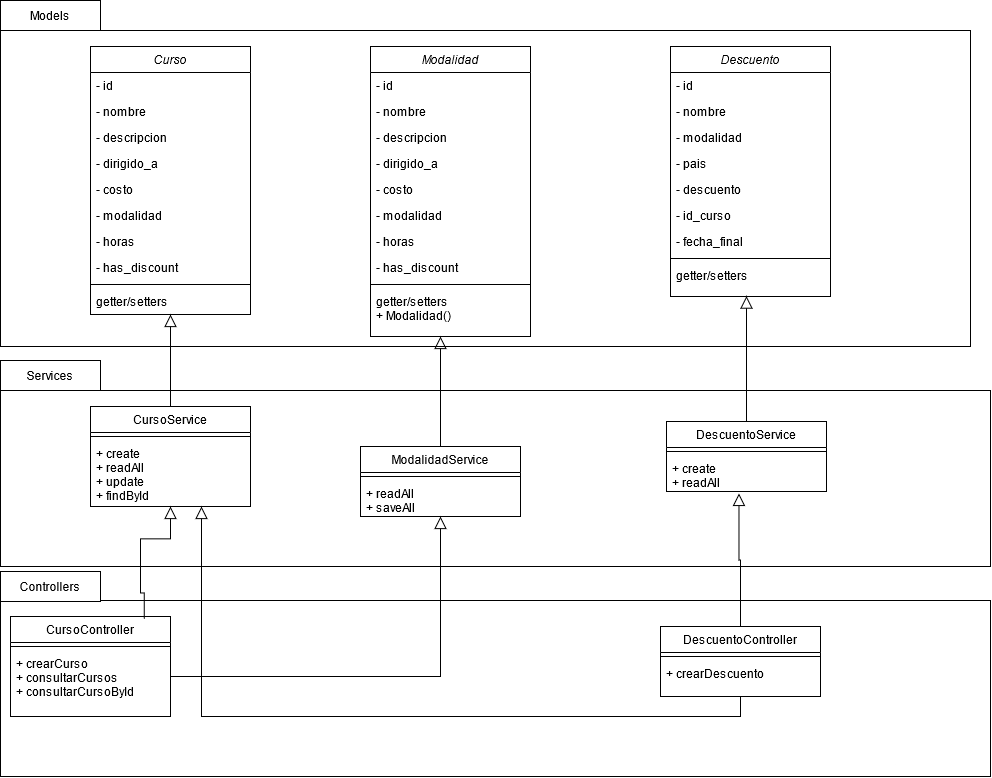

The diagram above was exported from draw.io. Its source (the exported page's mxGraphModel, read from the mxfile embedded in the PNG):
<mxGraphModel dx="1221" dy="1800" grid="1" gridSize="10" guides="1" tooltips="1" connect="1" arrows="1" fold="1" page="1" pageScale="1" pageWidth="827" pageHeight="1169" math="0" shadow="0">
  <root>
    <mxCell id="WIyWlLk6GJQsqaUBKTNV-0" />
    <mxCell id="WIyWlLk6GJQsqaUBKTNV-1" parent="WIyWlLk6GJQsqaUBKTNV-0" />
    <mxCell id="imXXhOOWbb84a4PU_Qxj-53" value="" style="shape=folder;fontStyle=1;spacingTop=10;tabWidth=40;tabHeight=14;tabPosition=left;html=1;" vertex="1" parent="WIyWlLk6GJQsqaUBKTNV-1">
      <mxGeometry x="40" y="570" width="990" height="190" as="geometry" />
    </mxCell>
    <mxCell id="imXXhOOWbb84a4PU_Qxj-54" value="Controllers" style="rounded=0;whiteSpace=wrap;html=1;" vertex="1" parent="WIyWlLk6GJQsqaUBKTNV-1">
      <mxGeometry x="40" y="555" width="100" height="30" as="geometry" />
    </mxCell>
    <mxCell id="imXXhOOWbb84a4PU_Qxj-51" value="" style="shape=folder;fontStyle=1;spacingTop=10;tabWidth=40;tabHeight=14;tabPosition=left;html=1;" vertex="1" parent="WIyWlLk6GJQsqaUBKTNV-1">
      <mxGeometry x="40" y="360" width="990" height="190" as="geometry" />
    </mxCell>
    <mxCell id="imXXhOOWbb84a4PU_Qxj-49" value="" style="shape=folder;fontStyle=1;spacingTop=10;tabWidth=40;tabHeight=14;tabPosition=left;html=1;" vertex="1" parent="WIyWlLk6GJQsqaUBKTNV-1">
      <mxGeometry x="40" width="970" height="330" as="geometry" />
    </mxCell>
    <mxCell id="zkfFHV4jXpPFQw0GAbJ--0" value="Curso" style="swimlane;fontStyle=2;align=center;verticalAlign=top;childLayout=stackLayout;horizontal=1;startSize=26;horizontalStack=0;resizeParent=1;resizeLast=0;collapsible=1;marginBottom=0;rounded=0;shadow=0;strokeWidth=1;" parent="WIyWlLk6GJQsqaUBKTNV-1" vertex="1">
      <mxGeometry x="130" y="30" width="160" height="268" as="geometry">
        <mxRectangle x="220" y="120" width="160" height="26" as="alternateBounds" />
      </mxGeometry>
    </mxCell>
    <mxCell id="zkfFHV4jXpPFQw0GAbJ--1" value="- id" style="text;align=left;verticalAlign=top;spacingLeft=4;spacingRight=4;overflow=hidden;rotatable=0;points=[[0,0.5],[1,0.5]];portConstraint=eastwest;" parent="zkfFHV4jXpPFQw0GAbJ--0" vertex="1">
      <mxGeometry y="26" width="160" height="26" as="geometry" />
    </mxCell>
    <mxCell id="zkfFHV4jXpPFQw0GAbJ--2" value="- nombre" style="text;align=left;verticalAlign=top;spacingLeft=4;spacingRight=4;overflow=hidden;rotatable=0;points=[[0,0.5],[1,0.5]];portConstraint=eastwest;rounded=0;shadow=0;html=0;" parent="zkfFHV4jXpPFQw0GAbJ--0" vertex="1">
      <mxGeometry y="52" width="160" height="26" as="geometry" />
    </mxCell>
    <mxCell id="zkfFHV4jXpPFQw0GAbJ--3" value="- descripcion" style="text;align=left;verticalAlign=top;spacingLeft=4;spacingRight=4;overflow=hidden;rotatable=0;points=[[0,0.5],[1,0.5]];portConstraint=eastwest;rounded=0;shadow=0;html=0;" parent="zkfFHV4jXpPFQw0GAbJ--0" vertex="1">
      <mxGeometry y="78" width="160" height="26" as="geometry" />
    </mxCell>
    <mxCell id="imXXhOOWbb84a4PU_Qxj-0" value="- dirigido_a" style="text;align=left;verticalAlign=top;spacingLeft=4;spacingRight=4;overflow=hidden;rotatable=0;points=[[0,0.5],[1,0.5]];portConstraint=eastwest;rounded=0;shadow=0;html=0;" vertex="1" parent="zkfFHV4jXpPFQw0GAbJ--0">
      <mxGeometry y="104" width="160" height="26" as="geometry" />
    </mxCell>
    <mxCell id="imXXhOOWbb84a4PU_Qxj-1" value="- costo" style="text;align=left;verticalAlign=top;spacingLeft=4;spacingRight=4;overflow=hidden;rotatable=0;points=[[0,0.5],[1,0.5]];portConstraint=eastwest;rounded=0;shadow=0;html=0;" vertex="1" parent="zkfFHV4jXpPFQw0GAbJ--0">
      <mxGeometry y="130" width="160" height="26" as="geometry" />
    </mxCell>
    <mxCell id="imXXhOOWbb84a4PU_Qxj-2" value="- modalidad" style="text;align=left;verticalAlign=top;spacingLeft=4;spacingRight=4;overflow=hidden;rotatable=0;points=[[0,0.5],[1,0.5]];portConstraint=eastwest;rounded=0;shadow=0;html=0;" vertex="1" parent="zkfFHV4jXpPFQw0GAbJ--0">
      <mxGeometry y="156" width="160" height="26" as="geometry" />
    </mxCell>
    <mxCell id="imXXhOOWbb84a4PU_Qxj-3" value="- horas" style="text;align=left;verticalAlign=top;spacingLeft=4;spacingRight=4;overflow=hidden;rotatable=0;points=[[0,0.5],[1,0.5]];portConstraint=eastwest;rounded=0;shadow=0;html=0;" vertex="1" parent="zkfFHV4jXpPFQw0GAbJ--0">
      <mxGeometry y="182" width="160" height="26" as="geometry" />
    </mxCell>
    <mxCell id="imXXhOOWbb84a4PU_Qxj-4" value="- has_discount" style="text;align=left;verticalAlign=top;spacingLeft=4;spacingRight=4;overflow=hidden;rotatable=0;points=[[0,0.5],[1,0.5]];portConstraint=eastwest;rounded=0;shadow=0;html=0;" vertex="1" parent="zkfFHV4jXpPFQw0GAbJ--0">
      <mxGeometry y="208" width="160" height="26" as="geometry" />
    </mxCell>
    <mxCell id="zkfFHV4jXpPFQw0GAbJ--4" value="" style="line;html=1;strokeWidth=1;align=left;verticalAlign=middle;spacingTop=-1;spacingLeft=3;spacingRight=3;rotatable=0;labelPosition=right;points=[];portConstraint=eastwest;" parent="zkfFHV4jXpPFQw0GAbJ--0" vertex="1">
      <mxGeometry y="234" width="160" height="8" as="geometry" />
    </mxCell>
    <mxCell id="zkfFHV4jXpPFQw0GAbJ--5" value="getter/setters" style="text;align=left;verticalAlign=top;spacingLeft=4;spacingRight=4;overflow=hidden;rotatable=0;points=[[0,0.5],[1,0.5]];portConstraint=eastwest;" parent="zkfFHV4jXpPFQw0GAbJ--0" vertex="1">
      <mxGeometry y="242" width="160" height="26" as="geometry" />
    </mxCell>
    <mxCell id="zkfFHV4jXpPFQw0GAbJ--6" value="CursoService" style="swimlane;fontStyle=0;align=center;verticalAlign=top;childLayout=stackLayout;horizontal=1;startSize=26;horizontalStack=0;resizeParent=1;resizeLast=0;collapsible=1;marginBottom=0;rounded=0;shadow=0;strokeWidth=1;" parent="WIyWlLk6GJQsqaUBKTNV-1" vertex="1">
      <mxGeometry x="130" y="390" width="160" height="100" as="geometry">
        <mxRectangle x="130" y="390" width="160" height="26" as="alternateBounds" />
      </mxGeometry>
    </mxCell>
    <mxCell id="zkfFHV4jXpPFQw0GAbJ--9" value="" style="line;html=1;strokeWidth=1;align=left;verticalAlign=middle;spacingTop=-1;spacingLeft=3;spacingRight=3;rotatable=0;labelPosition=right;points=[];portConstraint=eastwest;" parent="zkfFHV4jXpPFQw0GAbJ--6" vertex="1">
      <mxGeometry y="26" width="160" height="8" as="geometry" />
    </mxCell>
    <mxCell id="zkfFHV4jXpPFQw0GAbJ--11" value="+ create&#10;+ readAll&#10;+ update&#10;+ findById&#10;" style="text;align=left;verticalAlign=top;spacingLeft=4;spacingRight=4;overflow=hidden;rotatable=0;points=[[0,0.5],[1,0.5]];portConstraint=eastwest;" parent="zkfFHV4jXpPFQw0GAbJ--6" vertex="1">
      <mxGeometry y="34" width="160" height="66" as="geometry" />
    </mxCell>
    <mxCell id="zkfFHV4jXpPFQw0GAbJ--12" value="" style="endArrow=block;endSize=10;endFill=0;shadow=0;strokeWidth=1;rounded=0;edgeStyle=elbowEdgeStyle;elbow=vertical;" parent="WIyWlLk6GJQsqaUBKTNV-1" source="zkfFHV4jXpPFQw0GAbJ--6" target="zkfFHV4jXpPFQw0GAbJ--0" edge="1">
      <mxGeometry width="160" relative="1" as="geometry">
        <mxPoint x="200" y="203" as="sourcePoint" />
        <mxPoint x="200" y="203" as="targetPoint" />
      </mxGeometry>
    </mxCell>
    <mxCell id="zkfFHV4jXpPFQw0GAbJ--13" value="CursoController" style="swimlane;fontStyle=0;align=center;verticalAlign=top;childLayout=stackLayout;horizontal=1;startSize=26;horizontalStack=0;resizeParent=1;resizeLast=0;collapsible=1;marginBottom=0;rounded=0;shadow=0;strokeWidth=1;" parent="WIyWlLk6GJQsqaUBKTNV-1" vertex="1">
      <mxGeometry x="50" y="600" width="160" height="100" as="geometry">
        <mxRectangle x="340" y="380" width="170" height="26" as="alternateBounds" />
      </mxGeometry>
    </mxCell>
    <mxCell id="zkfFHV4jXpPFQw0GAbJ--15" value="" style="line;html=1;strokeWidth=1;align=left;verticalAlign=middle;spacingTop=-1;spacingLeft=3;spacingRight=3;rotatable=0;labelPosition=right;points=[];portConstraint=eastwest;" parent="zkfFHV4jXpPFQw0GAbJ--13" vertex="1">
      <mxGeometry y="26" width="160" height="8" as="geometry" />
    </mxCell>
    <mxCell id="imXXhOOWbb84a4PU_Qxj-5" value="+ crearCurso&#10;+ consultarCursos&#10;+ consultarCursoById&#10;" style="text;align=left;verticalAlign=top;spacingLeft=4;spacingRight=4;overflow=hidden;rotatable=0;points=[[0,0.5],[1,0.5]];portConstraint=eastwest;" vertex="1" parent="zkfFHV4jXpPFQw0GAbJ--13">
      <mxGeometry y="34" width="160" height="66" as="geometry" />
    </mxCell>
    <mxCell id="imXXhOOWbb84a4PU_Qxj-8" value="" style="endArrow=block;endSize=10;endFill=0;shadow=0;strokeWidth=1;rounded=0;edgeStyle=elbowEdgeStyle;elbow=vertical;startArrow=none;" edge="1" parent="WIyWlLk6GJQsqaUBKTNV-1">
      <mxGeometry width="160" relative="1" as="geometry">
        <mxPoint x="180" y="555" as="sourcePoint" />
        <mxPoint x="210" y="490" as="targetPoint" />
      </mxGeometry>
    </mxCell>
    <mxCell id="imXXhOOWbb84a4PU_Qxj-9" value="Modalidad" style="swimlane;fontStyle=2;align=center;verticalAlign=top;childLayout=stackLayout;horizontal=1;startSize=26;horizontalStack=0;resizeParent=1;resizeLast=0;collapsible=1;marginBottom=0;rounded=0;shadow=0;strokeWidth=1;" vertex="1" parent="WIyWlLk6GJQsqaUBKTNV-1">
      <mxGeometry x="410" y="30" width="160" height="290" as="geometry">
        <mxRectangle x="220" y="120" width="160" height="26" as="alternateBounds" />
      </mxGeometry>
    </mxCell>
    <mxCell id="imXXhOOWbb84a4PU_Qxj-10" value="- id" style="text;align=left;verticalAlign=top;spacingLeft=4;spacingRight=4;overflow=hidden;rotatable=0;points=[[0,0.5],[1,0.5]];portConstraint=eastwest;" vertex="1" parent="imXXhOOWbb84a4PU_Qxj-9">
      <mxGeometry y="26" width="160" height="26" as="geometry" />
    </mxCell>
    <mxCell id="imXXhOOWbb84a4PU_Qxj-11" value="- nombre" style="text;align=left;verticalAlign=top;spacingLeft=4;spacingRight=4;overflow=hidden;rotatable=0;points=[[0,0.5],[1,0.5]];portConstraint=eastwest;rounded=0;shadow=0;html=0;" vertex="1" parent="imXXhOOWbb84a4PU_Qxj-9">
      <mxGeometry y="52" width="160" height="26" as="geometry" />
    </mxCell>
    <mxCell id="imXXhOOWbb84a4PU_Qxj-12" value="- descripcion" style="text;align=left;verticalAlign=top;spacingLeft=4;spacingRight=4;overflow=hidden;rotatable=0;points=[[0,0.5],[1,0.5]];portConstraint=eastwest;rounded=0;shadow=0;html=0;" vertex="1" parent="imXXhOOWbb84a4PU_Qxj-9">
      <mxGeometry y="78" width="160" height="26" as="geometry" />
    </mxCell>
    <mxCell id="imXXhOOWbb84a4PU_Qxj-13" value="- dirigido_a" style="text;align=left;verticalAlign=top;spacingLeft=4;spacingRight=4;overflow=hidden;rotatable=0;points=[[0,0.5],[1,0.5]];portConstraint=eastwest;rounded=0;shadow=0;html=0;" vertex="1" parent="imXXhOOWbb84a4PU_Qxj-9">
      <mxGeometry y="104" width="160" height="26" as="geometry" />
    </mxCell>
    <mxCell id="imXXhOOWbb84a4PU_Qxj-14" value="- costo" style="text;align=left;verticalAlign=top;spacingLeft=4;spacingRight=4;overflow=hidden;rotatable=0;points=[[0,0.5],[1,0.5]];portConstraint=eastwest;rounded=0;shadow=0;html=0;" vertex="1" parent="imXXhOOWbb84a4PU_Qxj-9">
      <mxGeometry y="130" width="160" height="26" as="geometry" />
    </mxCell>
    <mxCell id="imXXhOOWbb84a4PU_Qxj-15" value="- modalidad" style="text;align=left;verticalAlign=top;spacingLeft=4;spacingRight=4;overflow=hidden;rotatable=0;points=[[0,0.5],[1,0.5]];portConstraint=eastwest;rounded=0;shadow=0;html=0;" vertex="1" parent="imXXhOOWbb84a4PU_Qxj-9">
      <mxGeometry y="156" width="160" height="26" as="geometry" />
    </mxCell>
    <mxCell id="imXXhOOWbb84a4PU_Qxj-16" value="- horas" style="text;align=left;verticalAlign=top;spacingLeft=4;spacingRight=4;overflow=hidden;rotatable=0;points=[[0,0.5],[1,0.5]];portConstraint=eastwest;rounded=0;shadow=0;html=0;" vertex="1" parent="imXXhOOWbb84a4PU_Qxj-9">
      <mxGeometry y="182" width="160" height="26" as="geometry" />
    </mxCell>
    <mxCell id="imXXhOOWbb84a4PU_Qxj-17" value="- has_discount" style="text;align=left;verticalAlign=top;spacingLeft=4;spacingRight=4;overflow=hidden;rotatable=0;points=[[0,0.5],[1,0.5]];portConstraint=eastwest;rounded=0;shadow=0;html=0;" vertex="1" parent="imXXhOOWbb84a4PU_Qxj-9">
      <mxGeometry y="208" width="160" height="26" as="geometry" />
    </mxCell>
    <mxCell id="imXXhOOWbb84a4PU_Qxj-18" value="" style="line;html=1;strokeWidth=1;align=left;verticalAlign=middle;spacingTop=-1;spacingLeft=3;spacingRight=3;rotatable=0;labelPosition=right;points=[];portConstraint=eastwest;" vertex="1" parent="imXXhOOWbb84a4PU_Qxj-9">
      <mxGeometry y="234" width="160" height="8" as="geometry" />
    </mxCell>
    <mxCell id="imXXhOOWbb84a4PU_Qxj-19" value="getter/setters&#10;+ Modalidad()&#10;" style="text;align=left;verticalAlign=top;spacingLeft=4;spacingRight=4;overflow=hidden;rotatable=0;points=[[0,0.5],[1,0.5]];portConstraint=eastwest;" vertex="1" parent="imXXhOOWbb84a4PU_Qxj-9">
      <mxGeometry y="242" width="160" height="48" as="geometry" />
    </mxCell>
    <mxCell id="imXXhOOWbb84a4PU_Qxj-20" value="ModalidadService" style="swimlane;fontStyle=0;align=center;verticalAlign=top;childLayout=stackLayout;horizontal=1;startSize=26;horizontalStack=0;resizeParent=1;resizeLast=0;collapsible=1;marginBottom=0;rounded=0;shadow=0;strokeWidth=1;" vertex="1" parent="WIyWlLk6GJQsqaUBKTNV-1">
      <mxGeometry x="400" y="430" width="160" height="70" as="geometry">
        <mxRectangle x="130" y="390" width="160" height="26" as="alternateBounds" />
      </mxGeometry>
    </mxCell>
    <mxCell id="imXXhOOWbb84a4PU_Qxj-21" value="" style="line;html=1;strokeWidth=1;align=left;verticalAlign=middle;spacingTop=-1;spacingLeft=3;spacingRight=3;rotatable=0;labelPosition=right;points=[];portConstraint=eastwest;" vertex="1" parent="imXXhOOWbb84a4PU_Qxj-20">
      <mxGeometry y="26" width="160" height="8" as="geometry" />
    </mxCell>
    <mxCell id="imXXhOOWbb84a4PU_Qxj-22" value="+ readAll&#10;+ saveAll&#10;" style="text;align=left;verticalAlign=top;spacingLeft=4;spacingRight=4;overflow=hidden;rotatable=0;points=[[0,0.5],[1,0.5]];portConstraint=eastwest;" vertex="1" parent="imXXhOOWbb84a4PU_Qxj-20">
      <mxGeometry y="34" width="160" height="36" as="geometry" />
    </mxCell>
    <mxCell id="imXXhOOWbb84a4PU_Qxj-23" value="" style="endArrow=block;endSize=10;endFill=0;shadow=0;strokeWidth=1;rounded=0;edgeStyle=elbowEdgeStyle;elbow=vertical;exitX=0.5;exitY=0;exitDx=0;exitDy=0;" edge="1" parent="WIyWlLk6GJQsqaUBKTNV-1" source="imXXhOOWbb84a4PU_Qxj-20">
      <mxGeometry width="160" relative="1" as="geometry">
        <mxPoint x="220" y="400" as="sourcePoint" />
        <mxPoint x="480" y="320" as="targetPoint" />
      </mxGeometry>
    </mxCell>
    <mxCell id="imXXhOOWbb84a4PU_Qxj-27" value="" style="endArrow=block;endSize=10;endFill=0;shadow=0;strokeWidth=1;rounded=0;edgeStyle=elbowEdgeStyle;elbow=vertical;exitX=1;exitY=0.5;exitDx=0;exitDy=0;" edge="1" parent="WIyWlLk6GJQsqaUBKTNV-1" source="imXXhOOWbb84a4PU_Qxj-5" target="imXXhOOWbb84a4PU_Qxj-22">
      <mxGeometry width="160" relative="1" as="geometry">
        <mxPoint x="220" y="660" as="sourcePoint" />
        <mxPoint x="350" y="420" as="targetPoint" />
        <Array as="points">
          <mxPoint x="290" y="660" />
        </Array>
      </mxGeometry>
    </mxCell>
    <mxCell id="imXXhOOWbb84a4PU_Qxj-28" value="Descuento" style="swimlane;fontStyle=2;align=center;verticalAlign=top;childLayout=stackLayout;horizontal=1;startSize=26;horizontalStack=0;resizeParent=1;resizeLast=0;collapsible=1;marginBottom=0;rounded=0;shadow=0;strokeWidth=1;" vertex="1" parent="WIyWlLk6GJQsqaUBKTNV-1">
      <mxGeometry x="710" y="30" width="160" height="250" as="geometry">
        <mxRectangle x="220" y="120" width="160" height="26" as="alternateBounds" />
      </mxGeometry>
    </mxCell>
    <mxCell id="imXXhOOWbb84a4PU_Qxj-29" value="- id" style="text;align=left;verticalAlign=top;spacingLeft=4;spacingRight=4;overflow=hidden;rotatable=0;points=[[0,0.5],[1,0.5]];portConstraint=eastwest;" vertex="1" parent="imXXhOOWbb84a4PU_Qxj-28">
      <mxGeometry y="26" width="160" height="26" as="geometry" />
    </mxCell>
    <mxCell id="imXXhOOWbb84a4PU_Qxj-30" value="- nombre" style="text;align=left;verticalAlign=top;spacingLeft=4;spacingRight=4;overflow=hidden;rotatable=0;points=[[0,0.5],[1,0.5]];portConstraint=eastwest;rounded=0;shadow=0;html=0;" vertex="1" parent="imXXhOOWbb84a4PU_Qxj-28">
      <mxGeometry y="52" width="160" height="26" as="geometry" />
    </mxCell>
    <mxCell id="imXXhOOWbb84a4PU_Qxj-31" value="- modalidad" style="text;align=left;verticalAlign=top;spacingLeft=4;spacingRight=4;overflow=hidden;rotatable=0;points=[[0,0.5],[1,0.5]];portConstraint=eastwest;rounded=0;shadow=0;html=0;" vertex="1" parent="imXXhOOWbb84a4PU_Qxj-28">
      <mxGeometry y="78" width="160" height="26" as="geometry" />
    </mxCell>
    <mxCell id="imXXhOOWbb84a4PU_Qxj-32" value="- pais" style="text;align=left;verticalAlign=top;spacingLeft=4;spacingRight=4;overflow=hidden;rotatable=0;points=[[0,0.5],[1,0.5]];portConstraint=eastwest;rounded=0;shadow=0;html=0;" vertex="1" parent="imXXhOOWbb84a4PU_Qxj-28">
      <mxGeometry y="104" width="160" height="26" as="geometry" />
    </mxCell>
    <mxCell id="imXXhOOWbb84a4PU_Qxj-33" value="- descuento" style="text;align=left;verticalAlign=top;spacingLeft=4;spacingRight=4;overflow=hidden;rotatable=0;points=[[0,0.5],[1,0.5]];portConstraint=eastwest;rounded=0;shadow=0;html=0;" vertex="1" parent="imXXhOOWbb84a4PU_Qxj-28">
      <mxGeometry y="130" width="160" height="26" as="geometry" />
    </mxCell>
    <mxCell id="imXXhOOWbb84a4PU_Qxj-34" value="- id_curso" style="text;align=left;verticalAlign=top;spacingLeft=4;spacingRight=4;overflow=hidden;rotatable=0;points=[[0,0.5],[1,0.5]];portConstraint=eastwest;rounded=0;shadow=0;html=0;" vertex="1" parent="imXXhOOWbb84a4PU_Qxj-28">
      <mxGeometry y="156" width="160" height="26" as="geometry" />
    </mxCell>
    <mxCell id="imXXhOOWbb84a4PU_Qxj-35" value="- fecha_final" style="text;align=left;verticalAlign=top;spacingLeft=4;spacingRight=4;overflow=hidden;rotatable=0;points=[[0,0.5],[1,0.5]];portConstraint=eastwest;rounded=0;shadow=0;html=0;" vertex="1" parent="imXXhOOWbb84a4PU_Qxj-28">
      <mxGeometry y="182" width="160" height="26" as="geometry" />
    </mxCell>
    <mxCell id="imXXhOOWbb84a4PU_Qxj-37" value="" style="line;html=1;strokeWidth=1;align=left;verticalAlign=middle;spacingTop=-1;spacingLeft=3;spacingRight=3;rotatable=0;labelPosition=right;points=[];portConstraint=eastwest;" vertex="1" parent="imXXhOOWbb84a4PU_Qxj-28">
      <mxGeometry y="208" width="160" height="8" as="geometry" />
    </mxCell>
    <mxCell id="imXXhOOWbb84a4PU_Qxj-38" value="getter/setters&#10;" style="text;align=left;verticalAlign=top;spacingLeft=4;spacingRight=4;overflow=hidden;rotatable=0;points=[[0,0.5],[1,0.5]];portConstraint=eastwest;" vertex="1" parent="imXXhOOWbb84a4PU_Qxj-28">
      <mxGeometry y="216" width="160" height="34" as="geometry" />
    </mxCell>
    <mxCell id="imXXhOOWbb84a4PU_Qxj-39" value="DescuentoService" style="swimlane;fontStyle=0;align=center;verticalAlign=top;childLayout=stackLayout;horizontal=1;startSize=26;horizontalStack=0;resizeParent=1;resizeLast=0;collapsible=1;marginBottom=0;rounded=0;shadow=0;strokeWidth=1;" vertex="1" parent="WIyWlLk6GJQsqaUBKTNV-1">
      <mxGeometry x="706" y="405" width="160" height="70" as="geometry">
        <mxRectangle x="130" y="390" width="160" height="26" as="alternateBounds" />
      </mxGeometry>
    </mxCell>
    <mxCell id="imXXhOOWbb84a4PU_Qxj-40" value="" style="line;html=1;strokeWidth=1;align=left;verticalAlign=middle;spacingTop=-1;spacingLeft=3;spacingRight=3;rotatable=0;labelPosition=right;points=[];portConstraint=eastwest;" vertex="1" parent="imXXhOOWbb84a4PU_Qxj-39">
      <mxGeometry y="26" width="160" height="8" as="geometry" />
    </mxCell>
    <mxCell id="imXXhOOWbb84a4PU_Qxj-41" value="+ create&#10;+ readAll" style="text;align=left;verticalAlign=top;spacingLeft=4;spacingRight=4;overflow=hidden;rotatable=0;points=[[0,0.5],[1,0.5]];portConstraint=eastwest;" vertex="1" parent="imXXhOOWbb84a4PU_Qxj-39">
      <mxGeometry y="34" width="160" height="36" as="geometry" />
    </mxCell>
    <mxCell id="imXXhOOWbb84a4PU_Qxj-42" value="DescuentoController" style="swimlane;fontStyle=0;align=center;verticalAlign=top;childLayout=stackLayout;horizontal=1;startSize=26;horizontalStack=0;resizeParent=1;resizeLast=0;collapsible=1;marginBottom=0;rounded=0;shadow=0;strokeWidth=1;" vertex="1" parent="WIyWlLk6GJQsqaUBKTNV-1">
      <mxGeometry x="700" y="610" width="160" height="70" as="geometry">
        <mxRectangle x="340" y="380" width="170" height="26" as="alternateBounds" />
      </mxGeometry>
    </mxCell>
    <mxCell id="imXXhOOWbb84a4PU_Qxj-43" value="" style="line;html=1;strokeWidth=1;align=left;verticalAlign=middle;spacingTop=-1;spacingLeft=3;spacingRight=3;rotatable=0;labelPosition=right;points=[];portConstraint=eastwest;" vertex="1" parent="imXXhOOWbb84a4PU_Qxj-42">
      <mxGeometry y="26" width="160" height="8" as="geometry" />
    </mxCell>
    <mxCell id="imXXhOOWbb84a4PU_Qxj-44" value="+ crearDescuento" style="text;align=left;verticalAlign=top;spacingLeft=4;spacingRight=4;overflow=hidden;rotatable=0;points=[[0,0.5],[1,0.5]];portConstraint=eastwest;" vertex="1" parent="imXXhOOWbb84a4PU_Qxj-42">
      <mxGeometry y="34" width="160" height="26" as="geometry" />
    </mxCell>
    <mxCell id="imXXhOOWbb84a4PU_Qxj-45" value="" style="endArrow=block;endSize=10;endFill=0;shadow=0;strokeWidth=1;rounded=0;edgeStyle=elbowEdgeStyle;elbow=vertical;exitX=0.5;exitY=0;exitDx=0;exitDy=0;entryX=0.475;entryY=0.988;entryDx=0;entryDy=0;entryPerimeter=0;" edge="1" parent="WIyWlLk6GJQsqaUBKTNV-1" source="imXXhOOWbb84a4PU_Qxj-39" target="imXXhOOWbb84a4PU_Qxj-38">
      <mxGeometry width="160" relative="1" as="geometry">
        <mxPoint x="490" y="390" as="sourcePoint" />
        <mxPoint x="490" y="330" as="targetPoint" />
      </mxGeometry>
    </mxCell>
    <mxCell id="imXXhOOWbb84a4PU_Qxj-46" value="" style="endArrow=block;endSize=10;endFill=0;shadow=0;strokeWidth=1;rounded=0;edgeStyle=elbowEdgeStyle;elbow=vertical;entryX=0.453;entryY=1.054;entryDx=0;entryDy=0;entryPerimeter=0;" edge="1" parent="WIyWlLk6GJQsqaUBKTNV-1" source="imXXhOOWbb84a4PU_Qxj-42" target="imXXhOOWbb84a4PU_Qxj-41">
      <mxGeometry width="160" relative="1" as="geometry">
        <mxPoint x="800" y="360" as="sourcePoint" />
        <mxPoint x="795.9999999999998" y="289.59199999999987" as="targetPoint" />
      </mxGeometry>
    </mxCell>
    <mxCell id="imXXhOOWbb84a4PU_Qxj-48" value="" style="endArrow=block;endSize=10;endFill=0;shadow=0;strokeWidth=1;rounded=0;edgeStyle=elbowEdgeStyle;elbow=vertical;exitX=0.5;exitY=1;exitDx=0;exitDy=0;" edge="1" parent="WIyWlLk6GJQsqaUBKTNV-1" source="imXXhOOWbb84a4PU_Qxj-42">
      <mxGeometry width="160" relative="1" as="geometry">
        <mxPoint x="630" y="658.06" as="sourcePoint" />
        <mxPoint x="241" y="490" as="targetPoint" />
        <Array as="points">
          <mxPoint x="510" y="700" />
        </Array>
      </mxGeometry>
    </mxCell>
    <mxCell id="imXXhOOWbb84a4PU_Qxj-50" value="Models" style="rounded=0;whiteSpace=wrap;html=1;" vertex="1" parent="WIyWlLk6GJQsqaUBKTNV-1">
      <mxGeometry x="40" y="-16" width="100" height="30" as="geometry" />
    </mxCell>
    <mxCell id="imXXhOOWbb84a4PU_Qxj-52" value="Services" style="rounded=0;whiteSpace=wrap;html=1;" vertex="1" parent="WIyWlLk6GJQsqaUBKTNV-1">
      <mxGeometry x="40" y="344" width="100" height="30" as="geometry" />
    </mxCell>
    <mxCell id="imXXhOOWbb84a4PU_Qxj-55" value="" style="endArrow=none;endSize=10;endFill=0;shadow=0;strokeWidth=1;rounded=0;edgeStyle=elbowEdgeStyle;elbow=vertical;exitX=0.836;exitY=0.024;exitDx=0;exitDy=0;exitPerimeter=0;" edge="1" parent="WIyWlLk6GJQsqaUBKTNV-1" source="zkfFHV4jXpPFQw0GAbJ--13">
      <mxGeometry width="160" relative="1" as="geometry">
        <mxPoint x="110" y="600" as="sourcePoint" />
        <mxPoint x="180" y="550" as="targetPoint" />
      </mxGeometry>
    </mxCell>
  </root>
</mxGraphModel>